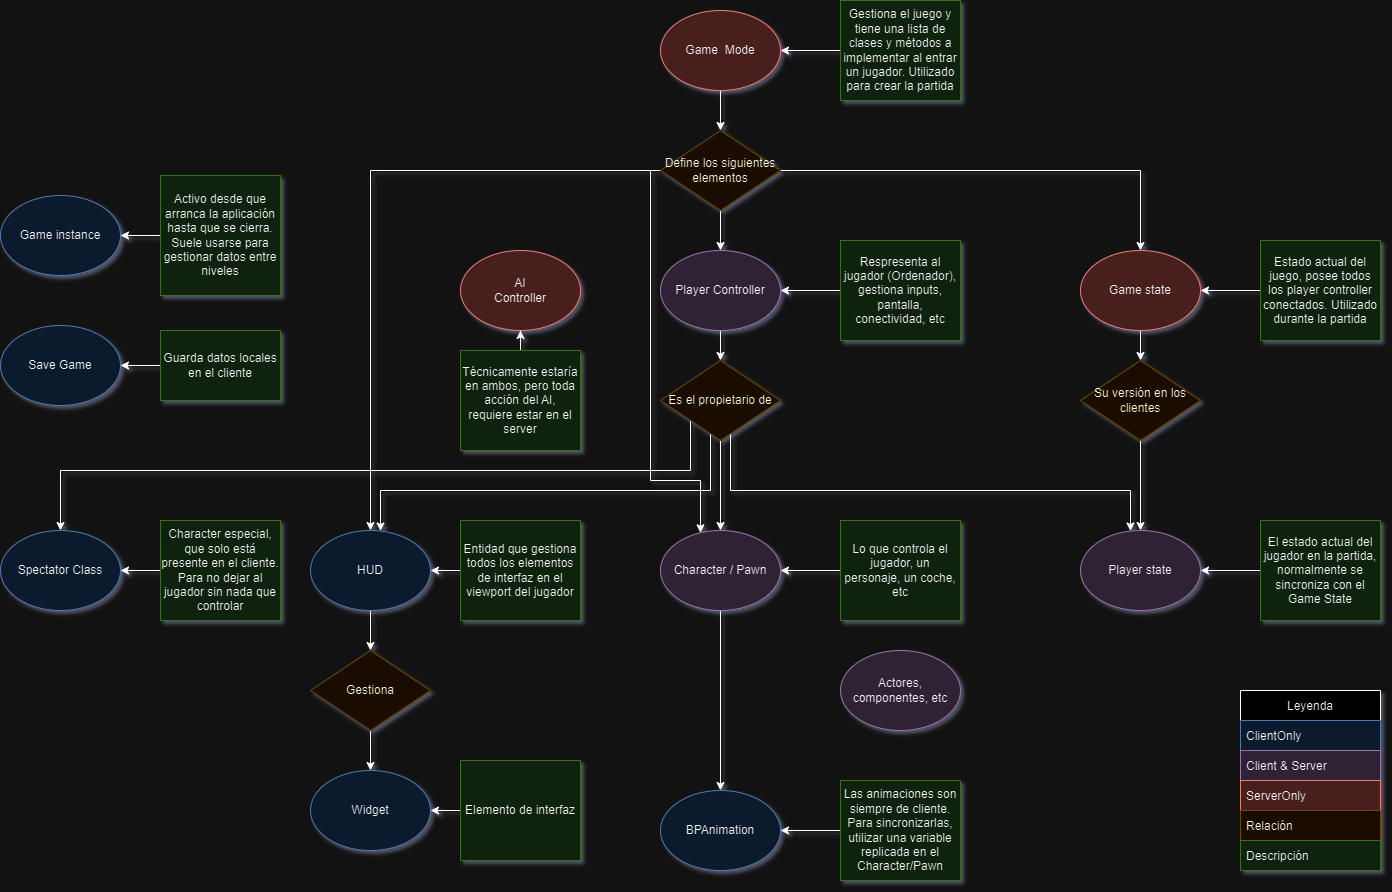

The diagram above was exported from draw.io. Its source (the exported page's mxGraphModel, read from the mxfile embedded in the PNG):
<mxGraphModel dx="1834" dy="738" grid="1" gridSize="10" guides="1" tooltips="1" connect="1" arrows="1" fold="1" page="0" pageScale="1" pageWidth="827" pageHeight="1169" math="0" shadow="1">
  <root>
    <mxCell id="0" />
    <mxCell id="1" parent="0" />
    <mxCell id="WmUnhyQo05apAqx4F3mb-2" value="Game instance" style="ellipse;whiteSpace=wrap;html=1;fillColor=#dae8fc;strokeColor=#6c8ebf;" parent="1" vertex="1">
      <mxGeometry x="-220" y="425" width="120" height="80" as="geometry" />
    </mxCell>
    <mxCell id="WmUnhyQo05apAqx4F3mb-48" style="edgeStyle=orthogonalEdgeStyle;rounded=0;orthogonalLoop=1;jettySize=auto;html=1;" parent="1" source="WmUnhyQo05apAqx4F3mb-7" target="WmUnhyQo05apAqx4F3mb-2" edge="1">
      <mxGeometry relative="1" as="geometry" />
    </mxCell>
    <mxCell id="WmUnhyQo05apAqx4F3mb-7" value="Activo desde que arranca la aplicación hasta que se cierra. Suele usarse para gestionar datos entre niveles" style="rounded=0;whiteSpace=wrap;html=1;fillColor=#d5e8d4;strokeColor=#82b366;" parent="1" vertex="1">
      <mxGeometry x="-60" y="405" width="120" height="120" as="geometry" />
    </mxCell>
    <mxCell id="WmUnhyQo05apAqx4F3mb-22" style="edgeStyle=orthogonalEdgeStyle;rounded=0;orthogonalLoop=1;jettySize=auto;html=1;" parent="1" source="WmUnhyQo05apAqx4F3mb-9" target="WmUnhyQo05apAqx4F3mb-21" edge="1">
      <mxGeometry relative="1" as="geometry" />
    </mxCell>
    <mxCell id="WmUnhyQo05apAqx4F3mb-9" value="Game&amp;nbsp; Mode" style="ellipse;whiteSpace=wrap;html=1;fillColor=#f8cecc;strokeColor=#b85450;" parent="1" vertex="1">
      <mxGeometry x="440" y="240" width="120" height="80" as="geometry" />
    </mxCell>
    <mxCell id="WmUnhyQo05apAqx4F3mb-47" style="edgeStyle=orthogonalEdgeStyle;rounded=0;orthogonalLoop=1;jettySize=auto;html=1;" parent="1" source="WmUnhyQo05apAqx4F3mb-10" target="WmUnhyQo05apAqx4F3mb-9" edge="1">
      <mxGeometry relative="1" as="geometry" />
    </mxCell>
    <mxCell id="WmUnhyQo05apAqx4F3mb-10" value="Gestiona el juego y tiene una lista de clases y métodos a implementar al entrar un jugador. Utilizado para crear la partida" style="rounded=0;whiteSpace=wrap;html=1;fillColor=#d5e8d4;strokeColor=#82b366;" parent="1" vertex="1">
      <mxGeometry x="620" y="230" width="120" height="100" as="geometry" />
    </mxCell>
    <mxCell id="WmUnhyQo05apAqx4F3mb-16" style="edgeStyle=orthogonalEdgeStyle;rounded=0;orthogonalLoop=1;jettySize=auto;html=1;" parent="1" source="WmUnhyQo05apAqx4F3mb-12" target="WmUnhyQo05apAqx4F3mb-15" edge="1">
      <mxGeometry relative="1" as="geometry" />
    </mxCell>
    <mxCell id="WmUnhyQo05apAqx4F3mb-12" value="Game state" style="ellipse;whiteSpace=wrap;html=1;fillColor=#f8cecc;strokeColor=#b85450;" parent="1" vertex="1">
      <mxGeometry x="860" y="480" width="120" height="80" as="geometry" />
    </mxCell>
    <mxCell id="WmUnhyQo05apAqx4F3mb-14" value="Player state" style="ellipse;whiteSpace=wrap;html=1;fillColor=#e1d5e7;strokeColor=#9673a6;" parent="1" vertex="1">
      <mxGeometry x="860" y="760" width="120" height="80" as="geometry" />
    </mxCell>
    <mxCell id="WmUnhyQo05apAqx4F3mb-17" style="edgeStyle=orthogonalEdgeStyle;rounded=0;orthogonalLoop=1;jettySize=auto;html=1;" parent="1" source="WmUnhyQo05apAqx4F3mb-15" target="WmUnhyQo05apAqx4F3mb-14" edge="1">
      <mxGeometry relative="1" as="geometry" />
    </mxCell>
    <mxCell id="WmUnhyQo05apAqx4F3mb-15" value="Su versión en los clientes" style="rhombus;whiteSpace=wrap;html=1;fillColor=#fff2cc;strokeColor=#d6b656;" parent="1" vertex="1">
      <mxGeometry x="860" y="590" width="120" height="80" as="geometry" />
    </mxCell>
    <mxCell id="WmUnhyQo05apAqx4F3mb-28" style="edgeStyle=orthogonalEdgeStyle;rounded=0;orthogonalLoop=1;jettySize=auto;html=1;" parent="1" source="WmUnhyQo05apAqx4F3mb-18" target="WmUnhyQo05apAqx4F3mb-27" edge="1">
      <mxGeometry relative="1" as="geometry" />
    </mxCell>
    <mxCell id="WmUnhyQo05apAqx4F3mb-18" value="Player Controller" style="ellipse;whiteSpace=wrap;html=1;fillColor=#e1d5e7;strokeColor=#9673a6;" parent="1" vertex="1">
      <mxGeometry x="440" y="480" width="120" height="80" as="geometry" />
    </mxCell>
    <mxCell id="WmUnhyQo05apAqx4F3mb-23" style="edgeStyle=orthogonalEdgeStyle;rounded=0;orthogonalLoop=1;jettySize=auto;html=1;" parent="1" source="WmUnhyQo05apAqx4F3mb-21" target="WmUnhyQo05apAqx4F3mb-18" edge="1">
      <mxGeometry relative="1" as="geometry" />
    </mxCell>
    <mxCell id="WmUnhyQo05apAqx4F3mb-24" style="edgeStyle=orthogonalEdgeStyle;rounded=0;orthogonalLoop=1;jettySize=auto;html=1;" parent="1" source="WmUnhyQo05apAqx4F3mb-21" target="WmUnhyQo05apAqx4F3mb-12" edge="1">
      <mxGeometry relative="1" as="geometry" />
    </mxCell>
    <mxCell id="WmUnhyQo05apAqx4F3mb-32" style="edgeStyle=orthogonalEdgeStyle;rounded=0;orthogonalLoop=1;jettySize=auto;html=1;" parent="1" source="WmUnhyQo05apAqx4F3mb-21" target="WmUnhyQo05apAqx4F3mb-30" edge="1">
      <mxGeometry relative="1" as="geometry" />
    </mxCell>
    <mxCell id="WmUnhyQo05apAqx4F3mb-35" style="edgeStyle=orthogonalEdgeStyle;rounded=0;orthogonalLoop=1;jettySize=auto;html=1;" parent="1" source="WmUnhyQo05apAqx4F3mb-21" target="WmUnhyQo05apAqx4F3mb-33" edge="1">
      <mxGeometry relative="1" as="geometry">
        <Array as="points">
          <mxPoint x="430" y="400" />
          <mxPoint x="430" y="710" />
          <mxPoint x="480" y="710" />
        </Array>
      </mxGeometry>
    </mxCell>
    <mxCell id="WmUnhyQo05apAqx4F3mb-21" value="Define los siguientes elementos" style="rhombus;whiteSpace=wrap;html=1;fillColor=#fff2cc;strokeColor=#d6b656;" parent="1" vertex="1">
      <mxGeometry x="440" y="360" width="120" height="80" as="geometry" />
    </mxCell>
    <mxCell id="WmUnhyQo05apAqx4F3mb-29" style="edgeStyle=orthogonalEdgeStyle;rounded=0;orthogonalLoop=1;jettySize=auto;html=1;" parent="1" source="WmUnhyQo05apAqx4F3mb-27" target="WmUnhyQo05apAqx4F3mb-14" edge="1">
      <mxGeometry relative="1" as="geometry">
        <Array as="points">
          <mxPoint x="510" y="720" />
          <mxPoint x="910" y="720" />
        </Array>
      </mxGeometry>
    </mxCell>
    <mxCell id="WmUnhyQo05apAqx4F3mb-31" style="edgeStyle=orthogonalEdgeStyle;rounded=0;orthogonalLoop=1;jettySize=auto;html=1;" parent="1" source="WmUnhyQo05apAqx4F3mb-27" target="WmUnhyQo05apAqx4F3mb-30" edge="1">
      <mxGeometry relative="1" as="geometry">
        <Array as="points">
          <mxPoint x="490" y="720" />
          <mxPoint x="160" y="720" />
        </Array>
      </mxGeometry>
    </mxCell>
    <mxCell id="WmUnhyQo05apAqx4F3mb-34" style="edgeStyle=orthogonalEdgeStyle;rounded=0;orthogonalLoop=1;jettySize=auto;html=1;" parent="1" source="WmUnhyQo05apAqx4F3mb-27" target="WmUnhyQo05apAqx4F3mb-33" edge="1">
      <mxGeometry relative="1" as="geometry" />
    </mxCell>
    <mxCell id="WmUnhyQo05apAqx4F3mb-37" style="edgeStyle=orthogonalEdgeStyle;rounded=0;orthogonalLoop=1;jettySize=auto;html=1;" parent="1" source="WmUnhyQo05apAqx4F3mb-27" target="WmUnhyQo05apAqx4F3mb-36" edge="1">
      <mxGeometry relative="1" as="geometry">
        <Array as="points">
          <mxPoint x="470" y="700" />
          <mxPoint x="-160" y="700" />
        </Array>
      </mxGeometry>
    </mxCell>
    <mxCell id="WmUnhyQo05apAqx4F3mb-27" value="Es el propietario de" style="rhombus;whiteSpace=wrap;html=1;fillColor=#fff2cc;strokeColor=#d6b656;" parent="1" vertex="1">
      <mxGeometry x="440" y="590" width="120" height="80" as="geometry" />
    </mxCell>
    <mxCell id="WmUnhyQo05apAqx4F3mb-39" style="edgeStyle=orthogonalEdgeStyle;rounded=0;orthogonalLoop=1;jettySize=auto;html=1;" parent="1" source="WmUnhyQo05apAqx4F3mb-30" target="WmUnhyQo05apAqx4F3mb-38" edge="1">
      <mxGeometry relative="1" as="geometry" />
    </mxCell>
    <mxCell id="WmUnhyQo05apAqx4F3mb-30" value="HUD" style="ellipse;whiteSpace=wrap;html=1;fillColor=#dae8fc;strokeColor=#6c8ebf;" parent="1" vertex="1">
      <mxGeometry x="90" y="760" width="120" height="80" as="geometry" />
    </mxCell>
    <mxCell id="VrOxC7lDogh3YcuEYIY3-2" style="edgeStyle=orthogonalEdgeStyle;rounded=0;orthogonalLoop=1;jettySize=auto;html=1;" parent="1" source="WmUnhyQo05apAqx4F3mb-33" target="VrOxC7lDogh3YcuEYIY3-1" edge="1">
      <mxGeometry relative="1" as="geometry" />
    </mxCell>
    <mxCell id="WmUnhyQo05apAqx4F3mb-33" value="Character / Pawn" style="ellipse;whiteSpace=wrap;html=1;fillColor=#e1d5e7;strokeColor=#9673a6;" parent="1" vertex="1">
      <mxGeometry x="440" y="760" width="120" height="80" as="geometry" />
    </mxCell>
    <mxCell id="WmUnhyQo05apAqx4F3mb-36" value="Spectator Class" style="ellipse;whiteSpace=wrap;html=1;fillColor=#dae8fc;strokeColor=#6c8ebf;" parent="1" vertex="1">
      <mxGeometry x="-220" y="760" width="120" height="80" as="geometry" />
    </mxCell>
    <mxCell id="WmUnhyQo05apAqx4F3mb-41" style="edgeStyle=orthogonalEdgeStyle;rounded=0;orthogonalLoop=1;jettySize=auto;html=1;" parent="1" source="WmUnhyQo05apAqx4F3mb-38" target="WmUnhyQo05apAqx4F3mb-40" edge="1">
      <mxGeometry relative="1" as="geometry" />
    </mxCell>
    <mxCell id="WmUnhyQo05apAqx4F3mb-38" value="Gestiona" style="rhombus;whiteSpace=wrap;html=1;fillColor=#fff2cc;strokeColor=#d6b656;" parent="1" vertex="1">
      <mxGeometry x="90" y="880" width="120" height="80" as="geometry" />
    </mxCell>
    <mxCell id="WmUnhyQo05apAqx4F3mb-40" value="Widget" style="ellipse;whiteSpace=wrap;html=1;fillColor=#dae8fc;strokeColor=#6c8ebf;" parent="1" vertex="1">
      <mxGeometry x="90" y="1000" width="120" height="80" as="geometry" />
    </mxCell>
    <mxCell id="WmUnhyQo05apAqx4F3mb-49" style="edgeStyle=orthogonalEdgeStyle;rounded=0;orthogonalLoop=1;jettySize=auto;html=1;" parent="1" source="WmUnhyQo05apAqx4F3mb-43" target="WmUnhyQo05apAqx4F3mb-12" edge="1">
      <mxGeometry relative="1" as="geometry" />
    </mxCell>
    <mxCell id="WmUnhyQo05apAqx4F3mb-43" value="Estado actual del juego, posee todos los player controller conectados. Utilizado durante la partida" style="rounded=0;whiteSpace=wrap;html=1;fillColor=#d5e8d4;strokeColor=#82b366;" parent="1" vertex="1">
      <mxGeometry x="1040" y="470" width="120" height="100" as="geometry" />
    </mxCell>
    <mxCell id="WmUnhyQo05apAqx4F3mb-52" value="Save Game" style="ellipse;whiteSpace=wrap;html=1;fillColor=#dae8fc;strokeColor=#6c8ebf;" parent="1" vertex="1">
      <mxGeometry x="-220" y="555" width="120" height="80" as="geometry" />
    </mxCell>
    <mxCell id="WmUnhyQo05apAqx4F3mb-54" style="edgeStyle=orthogonalEdgeStyle;rounded=0;orthogonalLoop=1;jettySize=auto;html=1;" parent="1" source="WmUnhyQo05apAqx4F3mb-53" target="WmUnhyQo05apAqx4F3mb-52" edge="1">
      <mxGeometry relative="1" as="geometry" />
    </mxCell>
    <mxCell id="WmUnhyQo05apAqx4F3mb-53" value="Guarda datos locales en el cliente" style="rounded=0;whiteSpace=wrap;html=1;fillColor=#d5e8d4;strokeColor=#82b366;" parent="1" vertex="1">
      <mxGeometry x="-60" y="560" width="120" height="70" as="geometry" />
    </mxCell>
    <mxCell id="WmUnhyQo05apAqx4F3mb-56" style="edgeStyle=orthogonalEdgeStyle;rounded=0;orthogonalLoop=1;jettySize=auto;html=1;" parent="1" source="WmUnhyQo05apAqx4F3mb-55" target="WmUnhyQo05apAqx4F3mb-18" edge="1">
      <mxGeometry relative="1" as="geometry" />
    </mxCell>
    <mxCell id="WmUnhyQo05apAqx4F3mb-55" value="Respresenta al jugador (Ordenador), gestiona inputs, pantalla, conectividad, etc" style="rounded=0;whiteSpace=wrap;html=1;fillColor=#d5e8d4;strokeColor=#82b366;" parent="1" vertex="1">
      <mxGeometry x="620" y="470" width="120" height="100" as="geometry" />
    </mxCell>
    <mxCell id="WmUnhyQo05apAqx4F3mb-58" style="edgeStyle=orthogonalEdgeStyle;rounded=0;orthogonalLoop=1;jettySize=auto;html=1;" parent="1" source="WmUnhyQo05apAqx4F3mb-57" target="WmUnhyQo05apAqx4F3mb-33" edge="1">
      <mxGeometry relative="1" as="geometry" />
    </mxCell>
    <mxCell id="WmUnhyQo05apAqx4F3mb-57" value="Lo que controla el jugador, un personaje, un coche, etc" style="rounded=0;whiteSpace=wrap;html=1;fillColor=#d5e8d4;strokeColor=#82b366;" parent="1" vertex="1">
      <mxGeometry x="620" y="750" width="120" height="100" as="geometry" />
    </mxCell>
    <mxCell id="WmUnhyQo05apAqx4F3mb-60" style="edgeStyle=orthogonalEdgeStyle;rounded=0;orthogonalLoop=1;jettySize=auto;html=1;" parent="1" source="WmUnhyQo05apAqx4F3mb-59" target="WmUnhyQo05apAqx4F3mb-14" edge="1">
      <mxGeometry relative="1" as="geometry" />
    </mxCell>
    <mxCell id="WmUnhyQo05apAqx4F3mb-59" value="El estado actual del jugador en la partida, normalmente se sincroniza con el Game State" style="rounded=0;whiteSpace=wrap;html=1;fillColor=#d5e8d4;strokeColor=#82b366;" parent="1" vertex="1">
      <mxGeometry x="1040" y="750" width="120" height="100" as="geometry" />
    </mxCell>
    <mxCell id="WmUnhyQo05apAqx4F3mb-62" style="edgeStyle=orthogonalEdgeStyle;rounded=0;orthogonalLoop=1;jettySize=auto;html=1;" parent="1" source="WmUnhyQo05apAqx4F3mb-61" target="WmUnhyQo05apAqx4F3mb-36" edge="1">
      <mxGeometry relative="1" as="geometry" />
    </mxCell>
    <mxCell id="WmUnhyQo05apAqx4F3mb-61" value="Character especial, que solo está presente en el cliente. Para no dejar al jugador sin nada que controlar" style="rounded=0;whiteSpace=wrap;html=1;fillColor=#d5e8d4;strokeColor=#82b366;" parent="1" vertex="1">
      <mxGeometry x="-60" y="750" width="120" height="100" as="geometry" />
    </mxCell>
    <mxCell id="WmUnhyQo05apAqx4F3mb-66" style="edgeStyle=orthogonalEdgeStyle;rounded=0;orthogonalLoop=1;jettySize=auto;html=1;" parent="1" source="WmUnhyQo05apAqx4F3mb-63" target="WmUnhyQo05apAqx4F3mb-30" edge="1">
      <mxGeometry relative="1" as="geometry" />
    </mxCell>
    <mxCell id="WmUnhyQo05apAqx4F3mb-63" value="Entidad que gestiona todos los elementos de interfaz en el viewport del jugador" style="rounded=0;whiteSpace=wrap;html=1;fillColor=#d5e8d4;strokeColor=#82b366;" parent="1" vertex="1">
      <mxGeometry x="240" y="750" width="120" height="100" as="geometry" />
    </mxCell>
    <mxCell id="WmUnhyQo05apAqx4F3mb-65" style="edgeStyle=orthogonalEdgeStyle;rounded=0;orthogonalLoop=1;jettySize=auto;html=1;" parent="1" source="WmUnhyQo05apAqx4F3mb-64" target="WmUnhyQo05apAqx4F3mb-40" edge="1">
      <mxGeometry relative="1" as="geometry" />
    </mxCell>
    <mxCell id="WmUnhyQo05apAqx4F3mb-64" value="Elemento de interfaz" style="rounded=0;whiteSpace=wrap;html=1;fillColor=#d5e8d4;strokeColor=#82b366;" parent="1" vertex="1">
      <mxGeometry x="240" y="990" width="120" height="100" as="geometry" />
    </mxCell>
    <mxCell id="WmUnhyQo05apAqx4F3mb-68" value="Leyenda" style="swimlane;fontStyle=0;childLayout=stackLayout;horizontal=1;startSize=30;horizontalStack=0;resizeParent=1;resizeParentMax=0;resizeLast=0;collapsible=1;marginBottom=0;" parent="1" vertex="1">
      <mxGeometry x="1020" y="920" width="140" height="180" as="geometry" />
    </mxCell>
    <mxCell id="WmUnhyQo05apAqx4F3mb-69" value="ClientOnly" style="text;strokeColor=#6c8ebf;fillColor=#dae8fc;align=left;verticalAlign=middle;spacingLeft=4;spacingRight=4;overflow=hidden;points=[[0,0.5],[1,0.5]];portConstraint=eastwest;rotatable=0;" parent="WmUnhyQo05apAqx4F3mb-68" vertex="1">
      <mxGeometry y="30" width="140" height="30" as="geometry" />
    </mxCell>
    <mxCell id="WmUnhyQo05apAqx4F3mb-70" value="Client &amp; Server" style="text;strokeColor=#9673a6;fillColor=#e1d5e7;align=left;verticalAlign=middle;spacingLeft=4;spacingRight=4;overflow=hidden;points=[[0,0.5],[1,0.5]];portConstraint=eastwest;rotatable=0;" parent="WmUnhyQo05apAqx4F3mb-68" vertex="1">
      <mxGeometry y="60" width="140" height="30" as="geometry" />
    </mxCell>
    <mxCell id="WmUnhyQo05apAqx4F3mb-71" value="ServerOnly" style="text;strokeColor=#b85450;fillColor=#f8cecc;align=left;verticalAlign=middle;spacingLeft=4;spacingRight=4;overflow=hidden;points=[[0,0.5],[1,0.5]];portConstraint=eastwest;rotatable=0;" parent="WmUnhyQo05apAqx4F3mb-68" vertex="1">
      <mxGeometry y="90" width="140" height="30" as="geometry" />
    </mxCell>
    <mxCell id="WmUnhyQo05apAqx4F3mb-72" value="Relación" style="text;strokeColor=#d6b656;fillColor=#fff2cc;align=left;verticalAlign=middle;spacingLeft=4;spacingRight=4;overflow=hidden;points=[[0,0.5],[1,0.5]];portConstraint=eastwest;rotatable=0;" parent="WmUnhyQo05apAqx4F3mb-68" vertex="1">
      <mxGeometry y="120" width="140" height="30" as="geometry" />
    </mxCell>
    <mxCell id="WmUnhyQo05apAqx4F3mb-73" value="Descripción" style="text;strokeColor=#82b366;fillColor=#d5e8d4;align=left;verticalAlign=middle;spacingLeft=4;spacingRight=4;overflow=hidden;points=[[0,0.5],[1,0.5]];portConstraint=eastwest;rotatable=0;" parent="WmUnhyQo05apAqx4F3mb-68" vertex="1">
      <mxGeometry y="150" width="140" height="30" as="geometry" />
    </mxCell>
    <mxCell id="WmUnhyQo05apAqx4F3mb-75" value="Actores, componentes, etc" style="ellipse;whiteSpace=wrap;html=1;fillColor=#e1d5e7;strokeColor=#9673a6;" parent="1" vertex="1">
      <mxGeometry x="620" y="880" width="120" height="80" as="geometry" />
    </mxCell>
    <mxCell id="ds57dB6MIx-r39u6iUjF-1" value="AI&lt;br&gt;Controller" style="ellipse;whiteSpace=wrap;html=1;fillColor=#f8cecc;strokeColor=#b85450;" parent="1" vertex="1">
      <mxGeometry x="240" y="480" width="120" height="80" as="geometry" />
    </mxCell>
    <mxCell id="ds57dB6MIx-r39u6iUjF-3" style="edgeStyle=orthogonalEdgeStyle;rounded=0;orthogonalLoop=1;jettySize=auto;html=1;" parent="1" source="ds57dB6MIx-r39u6iUjF-2" target="ds57dB6MIx-r39u6iUjF-1" edge="1">
      <mxGeometry relative="1" as="geometry" />
    </mxCell>
    <mxCell id="ds57dB6MIx-r39u6iUjF-2" value="Técnicamente estaría en ambos, pero toda acción del AI, requiere estar en el server" style="rounded=0;whiteSpace=wrap;html=1;fillColor=#d5e8d4;strokeColor=#82b366;" parent="1" vertex="1">
      <mxGeometry x="240" y="580" width="120" height="100" as="geometry" />
    </mxCell>
    <mxCell id="VrOxC7lDogh3YcuEYIY3-1" value="BPAnimation" style="ellipse;whiteSpace=wrap;html=1;fillColor=#dae8fc;strokeColor=#6c8ebf;" parent="1" vertex="1">
      <mxGeometry x="440" y="1020" width="120" height="80" as="geometry" />
    </mxCell>
    <mxCell id="VrOxC7lDogh3YcuEYIY3-4" style="edgeStyle=orthogonalEdgeStyle;rounded=0;orthogonalLoop=1;jettySize=auto;html=1;" parent="1" source="VrOxC7lDogh3YcuEYIY3-3" target="VrOxC7lDogh3YcuEYIY3-1" edge="1">
      <mxGeometry relative="1" as="geometry" />
    </mxCell>
    <mxCell id="VrOxC7lDogh3YcuEYIY3-3" value="Las animaciones son siempre de cliente. Para sincronizarlas, utilizar una variable replicada en el Character/Pawn" style="rounded=0;whiteSpace=wrap;html=1;fillColor=#d5e8d4;strokeColor=#82b366;" parent="1" vertex="1">
      <mxGeometry x="620" y="1010" width="120" height="100" as="geometry" />
    </mxCell>
  </root>
</mxGraphModel>